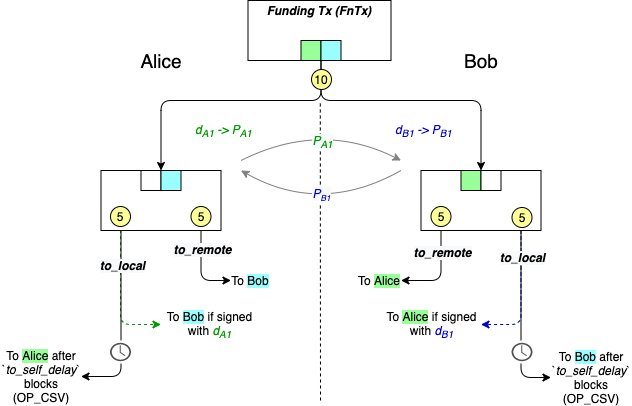

The diagram above was exported from draw.io. Its source (the exported page's mxGraphModel, read from the mxfile embedded in the PNG):
<mxGraphModel dx="2365" dy="1535" grid="1" gridSize="10" guides="1" tooltips="1" connect="1" arrows="1" fold="1" page="1" pageScale="1" pageWidth="850" pageHeight="1100" math="0" shadow="0">
  <root>
    <mxCell id="0" />
    <mxCell id="1" parent="0" />
    <mxCell id="2" value="&lt;b&gt;&lt;i&gt;&lt;br&gt;&lt;/i&gt;&lt;/b&gt;" style="rounded=0;whiteSpace=wrap;html=1;fillColor=#FFFFFF;" vertex="1" parent="1">
      <mxGeometry x="1292.5" y="600" width="143" height="60" as="geometry" />
    </mxCell>
    <mxCell id="3" style="edgeStyle=orthogonalEdgeStyle;rounded=1;orthogonalLoop=1;jettySize=auto;html=1;exitX=0.163;exitY=0.994;exitDx=0;exitDy=0;strokeColor=#0000CC;dashed=1;exitPerimeter=0;entryX=1;entryY=0.5;entryDx=0;entryDy=0;" edge="1" target="38" parent="1">
      <mxGeometry relative="1" as="geometry">
        <mxPoint x="1525.4999999999995" y="910" as="targetPoint" />
        <mxPoint x="1565.4999999999995" y="830" as="sourcePoint" />
        <Array as="points">
          <mxPoint x="1566" y="924" />
        </Array>
      </mxGeometry>
    </mxCell>
    <mxCell id="4" style="edgeStyle=orthogonalEdgeStyle;rounded=1;orthogonalLoop=1;jettySize=auto;html=1;exitX=0.163;exitY=0.994;exitDx=0;exitDy=0;dashed=1;exitPerimeter=0;strokeColor=#009900;entryX=0;entryY=0.5;entryDx=0;entryDy=0;" edge="1" source="6" target="36" parent="1">
      <mxGeometry relative="1" as="geometry">
        <mxPoint x="1205.5" y="910" as="targetPoint" />
        <mxPoint x="1165.5" y="820" as="sourcePoint" />
        <Array as="points">
          <mxPoint x="1165" y="924" />
        </Array>
      </mxGeometry>
    </mxCell>
    <mxCell id="5" value="" style="rounded=0;whiteSpace=wrap;html=1;fillColor=#FFFFFF;" vertex="1" parent="1">
      <mxGeometry x="1465.5" y="770" width="120" height="60" as="geometry" />
    </mxCell>
    <mxCell id="6" value="" style="rounded=0;whiteSpace=wrap;html=1;fillColor=#FFFFFF;" vertex="1" parent="1">
      <mxGeometry x="1145.5" y="770" width="120" height="60" as="geometry" />
    </mxCell>
    <mxCell id="7" style="edgeStyle=orthogonalEdgeStyle;rounded=1;orthogonalLoop=1;jettySize=auto;html=1;entryX=0.5;entryY=0;entryDx=0;entryDy=0;" edge="1" parent="1">
      <mxGeometry relative="1" as="geometry">
        <mxPoint x="1365.4999999999995" y="660" as="sourcePoint" />
        <mxPoint x="1205.5" y="770" as="targetPoint" />
        <Array as="points">
          <mxPoint x="1365.5" y="700" />
          <mxPoint x="1205.5" y="700" />
        </Array>
      </mxGeometry>
    </mxCell>
    <mxCell id="8" style="edgeStyle=orthogonalEdgeStyle;rounded=1;orthogonalLoop=1;jettySize=auto;html=1;entryX=0.5;entryY=0;entryDx=0;entryDy=0;" edge="1" parent="1">
      <mxGeometry relative="1" as="geometry">
        <mxPoint x="1365.4999999999995" y="660" as="sourcePoint" />
        <mxPoint x="1525.4999999999995" y="770" as="targetPoint" />
        <Array as="points">
          <mxPoint x="1365.5" y="700" />
          <mxPoint x="1525.5" y="700" />
        </Array>
      </mxGeometry>
    </mxCell>
    <mxCell id="9" style="edgeStyle=orthogonalEdgeStyle;rounded=1;orthogonalLoop=1;jettySize=auto;html=1;exitX=0.25;exitY=1;exitDx=0;exitDy=0;entryX=1;entryY=0.5;entryDx=0;entryDy=0;" edge="1" target="35" parent="1">
      <mxGeometry relative="1" as="geometry">
        <mxPoint x="1125.5" y="970" as="targetPoint" />
        <mxPoint x="1165.5" y="830" as="sourcePoint" />
        <Array as="points">
          <mxPoint x="1166" y="976" />
        </Array>
      </mxGeometry>
    </mxCell>
    <mxCell id="10" value="&lt;i style=&quot;font-size: 12px ; background-color: rgb(248 , 249 , 250)&quot;&gt;&lt;b&gt;to_local&lt;/b&gt;&lt;/i&gt;" style="edgeLabel;html=1;align=center;verticalAlign=middle;resizable=0;points=[];" vertex="1" connectable="0" parent="9">
      <mxGeometry x="-0.2733" y="-2" relative="1" as="geometry">
        <mxPoint x="2" y="-34.17" as="offset" />
      </mxGeometry>
    </mxCell>
    <mxCell id="11" style="edgeStyle=orthogonalEdgeStyle;rounded=1;orthogonalLoop=1;jettySize=auto;html=1;exitX=0.75;exitY=1;exitDx=0;exitDy=0;" edge="1" parent="1">
      <mxGeometry relative="1" as="geometry">
        <mxPoint x="1275.5" y="880" as="targetPoint" />
        <mxPoint x="1245.5" y="830" as="sourcePoint" />
        <Array as="points">
          <mxPoint x="1245.5" y="880" />
        </Array>
      </mxGeometry>
    </mxCell>
    <mxCell id="12" value="&lt;i style=&quot;font-size: 12px ; background-color: rgb(248 , 249 , 250)&quot;&gt;&lt;b&gt;to_remote&lt;/b&gt;&lt;/i&gt;" style="edgeLabel;html=1;align=center;verticalAlign=middle;resizable=0;points=[];" vertex="1" connectable="0" parent="11">
      <mxGeometry x="-0.5389" relative="1" as="geometry">
        <mxPoint as="offset" />
      </mxGeometry>
    </mxCell>
    <mxCell id="13" value="" style="endArrow=none;dashed=1;html=1;" edge="1" parent="1">
      <mxGeometry width="50" height="50" relative="1" as="geometry">
        <mxPoint x="1365" y="1000" as="sourcePoint" />
        <mxPoint x="1364.7900000000004" y="700" as="targetPoint" />
      </mxGeometry>
    </mxCell>
    <mxCell id="14" value="" style="whiteSpace=wrap;html=1;aspect=fixed;" vertex="1" parent="1">
      <mxGeometry x="1185.5" y="770" width="20" height="20" as="geometry" />
    </mxCell>
    <mxCell id="15" value="" style="whiteSpace=wrap;html=1;aspect=fixed;fillColor=#99FFFF;" vertex="1" parent="1">
      <mxGeometry x="1205.5" y="770" width="20" height="20" as="geometry" />
    </mxCell>
    <mxCell id="16" value="" style="whiteSpace=wrap;html=1;aspect=fixed;fillColor=#99FF99;" vertex="1" parent="1">
      <mxGeometry x="1505.5" y="770" width="20" height="20" as="geometry" />
    </mxCell>
    <mxCell id="17" value="" style="whiteSpace=wrap;html=1;aspect=fixed;" vertex="1" parent="1">
      <mxGeometry x="1525.5" y="770" width="20" height="20" as="geometry" />
    </mxCell>
    <mxCell id="18" value="" style="whiteSpace=wrap;html=1;aspect=fixed;fillColor=#99FF99;" vertex="1" parent="1">
      <mxGeometry x="1345.5" y="640" width="20" height="20" as="geometry" />
    </mxCell>
    <mxCell id="19" value="" style="whiteSpace=wrap;html=1;aspect=fixed;fillColor=#99FFFF;" vertex="1" parent="1">
      <mxGeometry x="1365.5" y="640" width="20" height="20" as="geometry" />
    </mxCell>
    <mxCell id="20" value="&lt;font style=&quot;font-size: 19px&quot;&gt;Alice&lt;/font&gt;" style="text;html=1;strokeColor=none;fillColor=none;align=center;verticalAlign=middle;whiteSpace=wrap;rounded=0;" vertex="1" parent="1">
      <mxGeometry x="1185.5" y="650" width="40" height="20" as="geometry" />
    </mxCell>
    <mxCell id="21" value="&lt;font style=&quot;font-size: 19px&quot;&gt;Bob&lt;/font&gt;" style="text;html=1;strokeColor=none;fillColor=none;align=center;verticalAlign=middle;whiteSpace=wrap;rounded=0;" vertex="1" parent="1">
      <mxGeometry x="1505.5" y="650" width="40" height="20" as="geometry" />
    </mxCell>
    <mxCell id="22" style="edgeStyle=orthogonalEdgeStyle;rounded=1;orthogonalLoop=1;jettySize=auto;html=1;exitX=0.25;exitY=1;exitDx=0;exitDy=0;" edge="1" parent="1">
      <mxGeometry relative="1" as="geometry">
        <mxPoint x="1445.4999999999995" y="880" as="targetPoint" />
        <mxPoint x="1485.4999999999995" y="830" as="sourcePoint" />
        <Array as="points">
          <mxPoint x="1485.5" y="880" />
        </Array>
      </mxGeometry>
    </mxCell>
    <mxCell id="23" value="&lt;i style=&quot;font-size: 12px ; background-color: rgb(248 , 249 , 250)&quot;&gt;&lt;b&gt;to_remote&lt;/b&gt;&lt;/i&gt;" style="edgeLabel;html=1;align=center;verticalAlign=middle;resizable=0;points=[];" vertex="1" connectable="0" parent="22">
      <mxGeometry x="-0.3593" y="-3" relative="1" as="geometry">
        <mxPoint x="3" y="-9.17" as="offset" />
      </mxGeometry>
    </mxCell>
    <mxCell id="24" style="edgeStyle=orthogonalEdgeStyle;orthogonalLoop=1;jettySize=auto;html=1;exitX=0.75;exitY=1;exitDx=0;exitDy=0;rounded=1;entryX=0;entryY=0.5;entryDx=0;entryDy=0;" edge="1" target="37" parent="1">
      <mxGeometry relative="1" as="geometry">
        <mxPoint x="1595.4999999999995" y="970" as="targetPoint" />
        <mxPoint x="1565.4999999999995" y="830" as="sourcePoint" />
        <Array as="points">
          <mxPoint x="1566" y="977" />
        </Array>
      </mxGeometry>
    </mxCell>
    <mxCell id="25" value="&lt;i style=&quot;font-size: 12px ; background-color: rgb(248 , 249 , 250)&quot;&gt;&lt;b&gt;to_local&lt;/b&gt;&lt;/i&gt;" style="edgeLabel;html=1;align=center;verticalAlign=middle;resizable=0;points=[];" vertex="1" connectable="0" parent="24">
      <mxGeometry x="-0.6595" y="-2" relative="1" as="geometry">
        <mxPoint x="2" y="-4.17" as="offset" />
      </mxGeometry>
    </mxCell>
    <mxCell id="26" value="&lt;i&gt;&lt;font color=&quot;#009900&quot;&gt;d&lt;sub&gt;A1&lt;/sub&gt;&amp;nbsp;-&amp;gt; P&lt;sub&gt;A1&lt;/sub&gt;&lt;/font&gt;&lt;/i&gt;" style="text;html=1;strokeColor=none;fillColor=none;align=center;verticalAlign=middle;whiteSpace=wrap;rounded=0;" vertex="1" parent="1">
      <mxGeometry x="1235.5" y="720" width="65" height="20" as="geometry" />
    </mxCell>
    <mxCell id="27" value="&lt;i&gt;&lt;font color=&quot;#0000cc&quot;&gt;d&lt;sub&gt;&lt;font style=&quot;font-size: 10px&quot;&gt;B1&lt;/font&gt;&lt;/sub&gt;&amp;nbsp;-&amp;gt; P&lt;sub&gt;&lt;font style=&quot;font-size: 10px&quot;&gt;B1&lt;/font&gt;&lt;/sub&gt;&lt;/font&gt;&lt;/i&gt;" style="text;html=1;strokeColor=none;fillColor=none;align=center;verticalAlign=middle;whiteSpace=wrap;rounded=0;" vertex="1" parent="1">
      <mxGeometry x="1435.5" y="720" width="65" height="20" as="geometry" />
    </mxCell>
    <mxCell id="28" value="" style="endArrow=classic;html=1;curved=1;strokeColor=#808080;" edge="1" parent="1">
      <mxGeometry width="50" height="50" relative="1" as="geometry">
        <mxPoint x="1285.5" y="760" as="sourcePoint" />
        <mxPoint x="1445.4999999999995" y="760" as="targetPoint" />
        <Array as="points">
          <mxPoint x="1365.5" y="720" />
        </Array>
      </mxGeometry>
    </mxCell>
    <mxCell id="29" value="&lt;i style=&quot;font-size: 12px ; background-color: rgb(248 , 249 , 250)&quot;&gt;&lt;font color=&quot;#009900&quot;&gt;P&lt;sub&gt;A1&lt;/sub&gt;&lt;/font&gt;&lt;/i&gt;" style="edgeLabel;html=1;align=center;verticalAlign=middle;resizable=0;points=[];" vertex="1" connectable="0" parent="28">
      <mxGeometry x="-0.2033" y="-11" relative="1" as="geometry">
        <mxPoint x="10.98" y="2.21" as="offset" />
      </mxGeometry>
    </mxCell>
    <mxCell id="30" value="" style="endArrow=none;html=1;curved=1;startArrow=classic;startFill=1;endFill=0;strokeColor=#808080;" edge="1" parent="1">
      <mxGeometry width="50" height="50" relative="1" as="geometry">
        <mxPoint x="1285.5" y="770" as="sourcePoint" />
        <mxPoint x="1445.4999999999995" y="770" as="targetPoint" />
        <Array as="points">
          <mxPoint x="1365.5" y="815" />
        </Array>
      </mxGeometry>
    </mxCell>
    <mxCell id="31" value="&lt;i style=&quot;font-size: 12px ; background-color: rgb(248 , 249 , 250)&quot;&gt;&lt;font color=&quot;#0000cc&quot;&gt;P&lt;span style=&quot;font-size: 10px&quot;&gt;&lt;sub&gt;B1&lt;/sub&gt;&lt;/span&gt;&lt;/font&gt;&lt;/i&gt;" style="edgeLabel;html=1;align=center;verticalAlign=middle;resizable=0;points=[];" vertex="1" connectable="0" parent="30">
      <mxGeometry x="-0.1539" y="17" relative="1" as="geometry">
        <mxPoint x="3.12" y="-0.18000000000000016" as="offset" />
      </mxGeometry>
    </mxCell>
    <mxCell id="32" value="" style="group" vertex="1" connectable="0" parent="1">
      <mxGeometry x="1152.75" y="940" width="24.5" height="23" as="geometry" />
    </mxCell>
    <mxCell id="33" value="" style="whiteSpace=wrap;html=1;aspect=fixed;fillColor=#FFFFFF;strokeColor=none;" vertex="1" parent="32">
      <mxGeometry width="23" height="23" as="geometry" />
    </mxCell>
    <mxCell id="34" value="" style="pointerEvents=1;shadow=0;dashed=0;html=1;strokeColor=none;fillColor=#505050;labelPosition=center;verticalLabelPosition=bottom;verticalAlign=top;outlineConnect=0;align=center;shape=mxgraph.office.concepts.clock;" vertex="1" parent="32">
      <mxGeometry x="1.75" y="2.3" width="21" height="18.4" as="geometry" />
    </mxCell>
    <mxCell id="35" value="To &lt;span style=&quot;background-color: rgb(153 , 255 , 153)&quot;&gt;Alice&lt;/span&gt; after `&lt;i&gt;to_self_delay&lt;/i&gt;` blocks (OP_CSV)" style="text;html=1;strokeColor=none;fillColor=none;align=center;verticalAlign=middle;whiteSpace=wrap;rounded=0;" vertex="1" parent="1">
      <mxGeometry x="1045.5" y="956" width="80" height="40" as="geometry" />
    </mxCell>
    <mxCell id="36" value="To &lt;span style=&quot;background-color: rgb(153 , 255 , 255)&quot;&gt;Bob&lt;/span&gt; if signed with&amp;nbsp;&lt;i&gt;&lt;font color=&quot;#009900&quot;&gt;d&lt;sub&gt;A1&lt;/sub&gt;&lt;/font&gt;&lt;/i&gt;" style="text;html=1;strokeColor=none;fillColor=none;align=center;verticalAlign=middle;whiteSpace=wrap;rounded=0;" vertex="1" parent="1">
      <mxGeometry x="1205.5" y="914" width="97.5" height="20" as="geometry" />
    </mxCell>
    <mxCell id="37" value="To &lt;span style=&quot;background-color: rgb(153 , 255 , 255)&quot;&gt;Bob&lt;/span&gt; after `&lt;i&gt;to_self_delay&lt;/i&gt;` blocks (OP_CSV)" style="text;html=1;strokeColor=none;fillColor=none;align=center;verticalAlign=middle;whiteSpace=wrap;rounded=0;" vertex="1" parent="1">
      <mxGeometry x="1595.5" y="957" width="80" height="40" as="geometry" />
    </mxCell>
    <mxCell id="38" value="To &lt;span style=&quot;background-color: rgb(153 , 255 , 153)&quot;&gt;Alice&lt;/span&gt; if signed with&amp;nbsp;&lt;i&gt;&lt;font color=&quot;#0000cc&quot;&gt;d&lt;sub&gt;B1&lt;/sub&gt;&lt;/font&gt;&lt;/i&gt;" style="text;html=1;strokeColor=none;fillColor=none;align=center;verticalAlign=middle;whiteSpace=wrap;rounded=0;" vertex="1" parent="1">
      <mxGeometry x="1428" y="914" width="97.5" height="20" as="geometry" />
    </mxCell>
    <mxCell id="39" value="&lt;b&gt;&lt;i&gt;Funding Tx (FnTx)&lt;br&gt;&lt;/i&gt;&lt;/b&gt;" style="text;html=1;strokeColor=none;fillColor=none;align=center;verticalAlign=middle;whiteSpace=wrap;rounded=0;" vertex="1" parent="1">
      <mxGeometry x="1309" y="600" width="110" height="20" as="geometry" />
    </mxCell>
    <mxCell id="40" value="10" style="ellipse;whiteSpace=wrap;html=1;aspect=fixed;fillColor=#FFFF99;" vertex="1" parent="1">
      <mxGeometry x="1356" y="669" width="20" height="20" as="geometry" />
    </mxCell>
    <mxCell id="41" value="5" style="ellipse;whiteSpace=wrap;html=1;aspect=fixed;fillColor=#FFFF99;" vertex="1" parent="1">
      <mxGeometry x="1155" y="806" width="20" height="20" as="geometry" />
    </mxCell>
    <mxCell id="42" value="5" style="ellipse;whiteSpace=wrap;html=1;aspect=fixed;fillColor=#FFFF99;" vertex="1" parent="1">
      <mxGeometry x="1235.5" y="806" width="20" height="20" as="geometry" />
    </mxCell>
    <mxCell id="43" value="5" style="ellipse;whiteSpace=wrap;html=1;aspect=fixed;fillColor=#FFFF99;" vertex="1" parent="1">
      <mxGeometry x="1475.5" y="806" width="20" height="20" as="geometry" />
    </mxCell>
    <mxCell id="44" value="5" style="ellipse;whiteSpace=wrap;html=1;aspect=fixed;fillColor=#FFFF99;" vertex="1" parent="1">
      <mxGeometry x="1556.5" y="807" width="20" height="20" as="geometry" />
    </mxCell>
    <mxCell id="45" value="" style="group" vertex="1" connectable="0" parent="1">
      <mxGeometry x="1554.25" y="940" width="24.5" height="23" as="geometry" />
    </mxCell>
    <mxCell id="46" value="" style="whiteSpace=wrap;html=1;aspect=fixed;fillColor=#FFFFFF;strokeColor=none;" vertex="1" parent="45">
      <mxGeometry width="23" height="23" as="geometry" />
    </mxCell>
    <mxCell id="47" value="" style="pointerEvents=1;shadow=0;dashed=0;html=1;strokeColor=none;fillColor=#505050;labelPosition=center;verticalLabelPosition=bottom;verticalAlign=top;outlineConnect=0;align=center;shape=mxgraph.office.concepts.clock;" vertex="1" parent="45">
      <mxGeometry x="1.75" y="2.3" width="21" height="18.4" as="geometry" />
    </mxCell>
    <mxCell id="48" value="To&amp;nbsp;&lt;span style=&quot;background-color: rgb(153 , 255 , 255)&quot;&gt;Bob&lt;/span&gt;" style="text;html=1;strokeColor=none;fillColor=none;align=center;verticalAlign=middle;whiteSpace=wrap;rounded=0;" vertex="1" parent="1">
      <mxGeometry x="1275" y="870" width="40" height="20" as="geometry" />
    </mxCell>
    <mxCell id="49" value="To&amp;nbsp;&lt;span style=&quot;background-color: rgb(153 , 255 , 153)&quot;&gt;Alice&lt;/span&gt;" style="text;html=1;strokeColor=none;fillColor=none;align=center;verticalAlign=middle;whiteSpace=wrap;rounded=0;" vertex="1" parent="1">
      <mxGeometry x="1404" y="870" width="40" height="20" as="geometry" />
    </mxCell>
  </root>
</mxGraphModel>